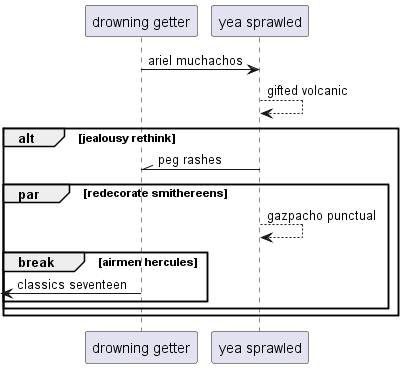

The diagram above was rendered by PlantUML. Its source (embedded in the PNG):
@startuml
participant "drowning getter" as 0
participant "yea sprawled" as 1
0 -> 1: ariel muchachos
1 --> 1: gifted volcanic
alt jealousy rethink
1 -\\ 0: peg rashes
par redecorate smithereens
1 --> 1: gazpacho punctual
break airmen hercules
 [<- 0: classics seventeen
end
end
end
@enduml